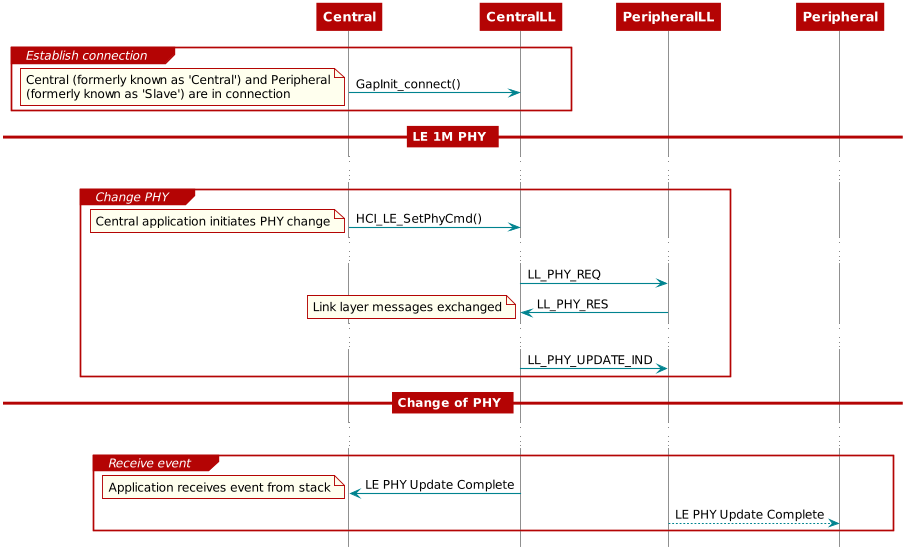

The diagram above was rendered by PlantUML. Its source (embedded in the PNG):
@startuml
skinparam backgroundColor transparent

hide footbox

scale max 900 width

skinparam sequenceArrow {
    Color #00838f
    Thickness 1.2
}


skinparam sequenceParticipant {
    BackgroundColor #b40404
    BorderColor #b40404
    BorderThickness 0
    FontColor #fff
    FontStyle bold
}

skinparam sequenceLifeLineBorderColor #888

skinparam note {
    BackgroundColor #ffe
    BorderColor #b40404
}

skinparam sequenceDivider {
    BackgroundColor #b40404
    BorderColor #b40404
    FontColor #fff
    BorderThickness 0
}

skinparam sequenceGroup {
    BackgroundColor #b40404
    BorderColor #b40404
    HeaderFontColor #fff
    HeaderFontStyle italics
    BorderThickness 1.5
}

skinparam shadowing false

skinParam state {
  BorderColor #b40404
  BackgroundColor transparent
  ArrowColor #00838f
  StartColor #00838f
  EndColor #00838f
}

skinParam activity {
  BorderColor #b40404
  BackgroundColor transparent
  ArrowColor #00838f
  StartColor #00838f
  EndColor #00838f
  BarColor #00838f
}
hide footbox


            participant Central
            participant CentralLL
            participant PeripheralLL
            participant Peripheral


            group Establish connection
                            Central -> CentralLL: GapInit_connect()
                            note left
                                    Central (formerly known as 'Central') and Peripheral
                                    (formerly known as 'Slave') are in connection
                            end note
            end
            == LE 1M PHY ==
...

            group Change PHY
                    Central -> CentralLL: HCI_LE_SetPhyCmd()
                    note left
                            Central application initiates PHY change
                    end note
                    ...

                    CentralLL -> PeripheralLL : LL_PHY_REQ
                    PeripheralLL -> CentralLL : LL_PHY_RES
                    note left
                            Link layer messages exchanged
                    end note
                    ...
                    CentralLL -> PeripheralLL : LL_PHY_UPDATE_IND

            end
            == Change of PHY ==
...

            group Receive event
                    CentralLL -> Central : LE PHY Update Complete
                    note left
                            Application receives event from stack
                    end note
                    PeripheralLL --> Peripheral : LE PHY Update Complete
            end

@enduml